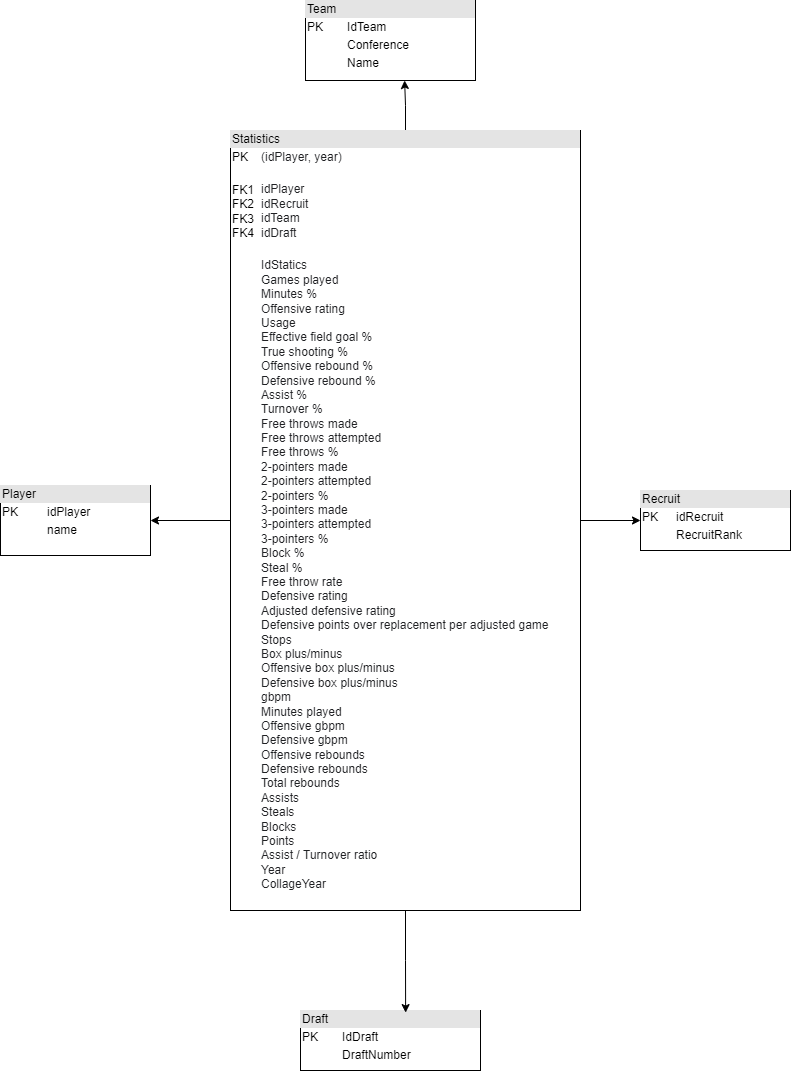

The diagram above was exported from draw.io. Its source (the exported page's mxGraphModel, read from the mxfile embedded in the PNG):
<mxGraphModel dx="1278" dy="1708" grid="1" gridSize="10" guides="1" tooltips="1" connect="1" arrows="1" fold="1" page="1" pageScale="1" pageWidth="827" pageHeight="1169" math="0" shadow="0">
  <root>
    <mxCell id="WIyWlLk6GJQsqaUBKTNV-0" />
    <mxCell id="WIyWlLk6GJQsqaUBKTNV-1" parent="WIyWlLk6GJQsqaUBKTNV-0" />
    <mxCell id="-xQfdLCb51t6PjgNmK3e-107" value="&lt;div style=&quot;box-sizing: border-box ; width: 100% ; background: #e4e4e4 ; padding: 2px&quot;&gt;Player&lt;/div&gt;&lt;table style=&quot;width: 100% ; font-size: 1em&quot; cellpadding=&quot;2&quot; cellspacing=&quot;0&quot;&gt;&lt;tbody&gt;&lt;tr&gt;&lt;td&gt;PK&lt;/td&gt;&lt;td&gt;idPlayer&lt;/td&gt;&lt;/tr&gt;&lt;tr&gt;&lt;td&gt;&lt;br&gt;&lt;/td&gt;&lt;td&gt;name&lt;/td&gt;&lt;/tr&gt;&lt;tr&gt;&lt;td&gt;&lt;/td&gt;&lt;td&gt;&lt;br&gt;&lt;/td&gt;&lt;/tr&gt;&lt;/tbody&gt;&lt;/table&gt;" style="verticalAlign=top;align=left;overflow=fill;html=1;" parent="WIyWlLk6GJQsqaUBKTNV-1" vertex="1">
      <mxGeometry x="40" y="405" width="150" height="70" as="geometry" />
    </mxCell>
    <mxCell id="-xQfdLCb51t6PjgNmK3e-108" value="&lt;div style=&quot;box-sizing: border-box ; width: 100% ; background: #e4e4e4 ; padding: 2px&quot;&gt;Recruit&lt;/div&gt;&lt;table style=&quot;width: 100% ; font-size: 1em&quot; cellpadding=&quot;2&quot; cellspacing=&quot;0&quot;&gt;&lt;tbody&gt;&lt;tr&gt;&lt;td&gt;PK&lt;/td&gt;&lt;td&gt;idRecruit&lt;/td&gt;&lt;/tr&gt;&lt;tr&gt;&lt;td&gt;&lt;br&gt;&lt;/td&gt;&lt;td&gt;RecruitRank&lt;br&gt;&lt;/td&gt;&lt;/tr&gt;&lt;tr&gt;&lt;td&gt;&lt;/td&gt;&lt;td&gt;&lt;br&gt;&lt;/td&gt;&lt;/tr&gt;&lt;/tbody&gt;&lt;/table&gt;" style="verticalAlign=top;align=left;overflow=fill;html=1;" parent="WIyWlLk6GJQsqaUBKTNV-1" vertex="1">
      <mxGeometry x="680" y="410" width="150" height="60" as="geometry" />
    </mxCell>
    <mxCell id="-xQfdLCb51t6PjgNmK3e-109" value="&lt;div style=&quot;box-sizing: border-box ; width: 100% ; background: #e4e4e4 ; padding: 2px&quot;&gt;Draft&lt;/div&gt;&lt;table style=&quot;width: 100% ; font-size: 1em&quot; cellpadding=&quot;2&quot; cellspacing=&quot;0&quot;&gt;&lt;tbody&gt;&lt;tr&gt;&lt;td&gt;PK&lt;/td&gt;&lt;td&gt;IdDraft&lt;/td&gt;&lt;/tr&gt;&lt;tr&gt;&lt;td&gt;&lt;br&gt;&lt;/td&gt;&lt;td&gt;DraftNumber&lt;br&gt;&lt;/td&gt;&lt;/tr&gt;&lt;tr&gt;&lt;td&gt;&lt;/td&gt;&lt;td&gt;&lt;br&gt;&lt;/td&gt;&lt;/tr&gt;&lt;/tbody&gt;&lt;/table&gt;" style="verticalAlign=top;align=left;overflow=fill;html=1;" parent="WIyWlLk6GJQsqaUBKTNV-1" vertex="1">
      <mxGeometry x="340" y="930" width="180" height="60" as="geometry" />
    </mxCell>
    <mxCell id="-xQfdLCb51t6PjgNmK3e-110" value="&lt;div style=&quot;box-sizing: border-box ; width: 100% ; background: #e4e4e4 ; padding: 2px&quot;&gt;Team&lt;/div&gt;&lt;table style=&quot;width: 100% ; font-size: 1em&quot; cellpadding=&quot;2&quot; cellspacing=&quot;0&quot;&gt;&lt;tbody&gt;&lt;tr&gt;&lt;td&gt;PK&lt;/td&gt;&lt;td&gt;IdTeam&lt;/td&gt;&lt;/tr&gt;&lt;tr&gt;&lt;td&gt;&lt;br&gt;&lt;/td&gt;&lt;td&gt;Conference&lt;br&gt;&lt;/td&gt;&lt;/tr&gt;&lt;tr&gt;&lt;td&gt;&lt;/td&gt;&lt;td&gt;Name&lt;br&gt;&lt;/td&gt;&lt;/tr&gt;&lt;/tbody&gt;&lt;/table&gt;" style="verticalAlign=top;align=left;overflow=fill;html=1;" parent="WIyWlLk6GJQsqaUBKTNV-1" vertex="1">
      <mxGeometry x="345" y="-80" width="170" height="80" as="geometry" />
    </mxCell>
    <mxCell id="-xQfdLCb51t6PjgNmK3e-112" style="edgeStyle=orthogonalEdgeStyle;rounded=0;orthogonalLoop=1;jettySize=auto;html=1;exitX=0.5;exitY=0;exitDx=0;exitDy=0;entryX=0.583;entryY=1;entryDx=0;entryDy=0;entryPerimeter=0;" parent="WIyWlLk6GJQsqaUBKTNV-1" source="-xQfdLCb51t6PjgNmK3e-111" target="-xQfdLCb51t6PjgNmK3e-110" edge="1">
      <mxGeometry relative="1" as="geometry" />
    </mxCell>
    <mxCell id="-xQfdLCb51t6PjgNmK3e-113" style="edgeStyle=orthogonalEdgeStyle;rounded=0;orthogonalLoop=1;jettySize=auto;html=1;exitX=0.5;exitY=1;exitDx=0;exitDy=0;entryX=0.584;entryY=0.035;entryDx=0;entryDy=0;entryPerimeter=0;" parent="WIyWlLk6GJQsqaUBKTNV-1" source="-xQfdLCb51t6PjgNmK3e-111" target="-xQfdLCb51t6PjgNmK3e-109" edge="1">
      <mxGeometry relative="1" as="geometry" />
    </mxCell>
    <mxCell id="-xQfdLCb51t6PjgNmK3e-114" style="edgeStyle=orthogonalEdgeStyle;rounded=0;orthogonalLoop=1;jettySize=auto;html=1;exitX=0;exitY=0.5;exitDx=0;exitDy=0;entryX=1;entryY=0.5;entryDx=0;entryDy=0;" parent="WIyWlLk6GJQsqaUBKTNV-1" source="-xQfdLCb51t6PjgNmK3e-111" edge="1" target="-xQfdLCb51t6PjgNmK3e-107">
      <mxGeometry relative="1" as="geometry">
        <mxPoint x="150" y="440" as="targetPoint" />
      </mxGeometry>
    </mxCell>
    <mxCell id="-xQfdLCb51t6PjgNmK3e-122" style="edgeStyle=orthogonalEdgeStyle;rounded=0;orthogonalLoop=1;jettySize=auto;html=1;exitX=1;exitY=0.5;exitDx=0;exitDy=0;entryX=0;entryY=0.5;entryDx=0;entryDy=0;" parent="WIyWlLk6GJQsqaUBKTNV-1" source="-xQfdLCb51t6PjgNmK3e-111" target="-xQfdLCb51t6PjgNmK3e-108" edge="1">
      <mxGeometry relative="1" as="geometry" />
    </mxCell>
    <mxCell id="-xQfdLCb51t6PjgNmK3e-111" value="&lt;div style=&quot;box-sizing: border-box ; width: 100% ; background: #e4e4e4 ; padding: 2px&quot;&gt;Statistics&lt;/div&gt;&lt;table style=&quot;width: 100% ; font-size: 1em&quot; cellpadding=&quot;2&quot; cellspacing=&quot;0&quot;&gt;&lt;tbody&gt;&lt;tr&gt;&lt;td&gt;PK&lt;/td&gt;&lt;td&gt;&lt;span style=&quot;color: rgb(32 , 33 , 36) ; font-family: &amp;#34;arial&amp;#34; ; background-color: rgb(255 , 255 , 255)&quot;&gt;(idPlayer, year)&lt;/span&gt;&lt;/td&gt;&lt;/tr&gt;&lt;tr&gt;&lt;td&gt;&lt;br&gt;FK1&lt;br&gt;FK2&lt;br&gt;FK3&lt;br&gt;FK4&lt;br&gt;&lt;br&gt;&lt;/td&gt;&lt;td&gt;&lt;span id=&quot;docs-internal-guid-da23b6f5-7fff-135b-34b9-17ec685bccbd&quot;&gt;&lt;span style=&quot;font-size: 9pt ; font-family: &amp;#34;arial&amp;#34; ; color: rgb(32 , 33 , 36) ; background-color: rgb(255 , 255 , 255) ; vertical-align: baseline&quot;&gt;idPlayer&lt;br&gt;idRecruit&lt;br&gt;idTeam&lt;br&gt;idDraft&lt;/span&gt;&lt;/span&gt;&lt;br&gt;&lt;/td&gt;&lt;/tr&gt;&lt;tr&gt;&lt;td&gt;&lt;/td&gt;&lt;td&gt;&lt;span id=&quot;docs-internal-guid-da23b6f5-7fff-135b-34b9-17ec685bccbd&quot;&gt;&lt;span style=&quot;font-size: 9pt ; font-family: &amp;#34;arial&amp;#34; ; color: rgb(32 , 33 , 36) ; background-color: rgb(255 , 255 , 255) ; vertical-align: baseline&quot;&gt;IdStatics&lt;br&gt;Games played&lt;br&gt;Minutes %&lt;br&gt;Offensive rating&lt;br&gt;Usage&lt;br&gt;Effective field goal %&lt;br&gt;True shooting %&lt;br&gt;Offensive rebound %&lt;br&gt;Defensive rebound %&lt;br&gt;Assist %&lt;br&gt;Turnover %&lt;br&gt;Free throws made&lt;br&gt;Free throws attempted&lt;br&gt;Free throws %&lt;br&gt;2-pointers made&lt;br&gt;2-pointers attempted&lt;br&gt;2-pointers %&lt;br&gt;3-pointers made&lt;br&gt;3-pointers attempted&lt;br&gt;3-pointers %&lt;br&gt;Block %&lt;br&gt;Steal %&lt;br&gt;Free throw rate&lt;br&gt;Defensive rating&lt;br&gt;Adjusted defensive rating&lt;br&gt;Defensive points over replacement per adjusted game&lt;br&gt;Stops&lt;br&gt;Box plus/minus&lt;br&gt;Offensive box plus/minus&lt;br&gt;Defensive box plus/minus&lt;br&gt;gbpm&lt;br&gt;Minutes played&lt;br&gt;Offensive gbpm&lt;br&gt;Defensive gbpm&lt;br&gt;Offensive rebounds&lt;br&gt;Defensive rebounds&lt;br&gt;Total rebounds&lt;br&gt;Assists&lt;br&gt;Steals&lt;br&gt;Blocks&lt;br&gt;Points&lt;br&gt;Assist / Turnover ratio&lt;br&gt;Year&lt;br&gt;CollageYear&lt;/span&gt;&lt;/span&gt;&lt;/td&gt;&lt;/tr&gt;&lt;/tbody&gt;&lt;/table&gt;" style="verticalAlign=top;align=left;overflow=fill;html=1;" parent="WIyWlLk6GJQsqaUBKTNV-1" vertex="1">
      <mxGeometry x="270" y="50" width="350" height="780" as="geometry" />
    </mxCell>
  </root>
</mxGraphModel>